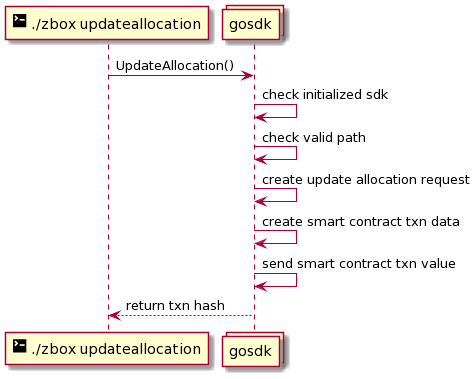

The diagram above was rendered by PlantUML. Its source (embedded in the PNG):
@startuml
participant "<size:20><&terminal></size> ./zbox updateallocation" as cli
collections gosdk

cli -> gosdk: UpdateAllocation()

gosdk -> gosdk: check initialized sdk
gosdk -> gosdk: check valid path
gosdk -> gosdk: create update allocation request
gosdk -> gosdk: create smart contract txn data
gosdk -> gosdk: send smart contract txn value

gosdk --> cli: return txn hash
@enduml